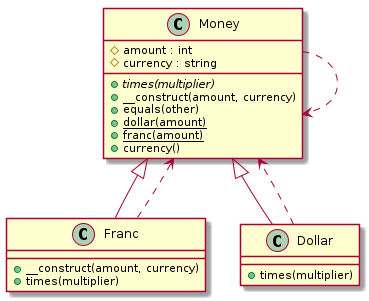

The diagram above was rendered by PlantUML. Its source (embedded in the PNG):
@startuml class-diagram
  class "Money" as Money {
    #amount : int
    #currency : string
    {abstract} +times(multiplier)
    +__construct(amount, currency)
    +equals(other)
    {static} +dollar(amount)
    {static} +franc(amount)
    +currency()
  }
  class "Franc" as Franc {
    +__construct(amount, currency)
    +times(multiplier)
  }
  class "Dollar" as Dollar {
    +times(multiplier)
  }
  Dollar ..> Money
  Franc ..> Money
  Money ..> Money
  Money <|-- Dollar
  Money <|-- Franc
@enduml